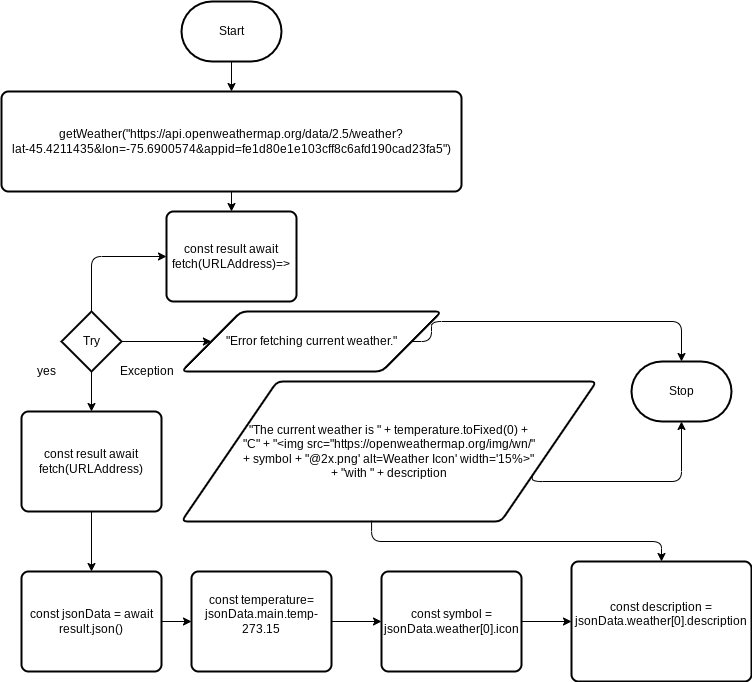

The diagram above was exported from draw.io. Its source (the exported page's mxGraphModel, read from the mxfile embedded in the PNG):
<mxGraphModel dx="1074" dy="741" grid="1" gridSize="10" guides="1" tooltips="1" connect="1" arrows="1" fold="1" page="1" pageScale="1" pageWidth="850" pageHeight="1100" math="0" shadow="0">
  <root>
    <mxCell id="0" />
    <mxCell id="1" parent="0" />
    <mxCell id="7" style="edgeStyle=none;html=1;" parent="1" source="2" target="10" edge="1">
      <mxGeometry relative="1" as="geometry">
        <mxPoint x="255.4545454545455" y="250" as="targetPoint" />
      </mxGeometry>
    </mxCell>
    <mxCell id="2" value="Start" style="strokeWidth=2;html=1;shape=mxgraph.flowchart.terminator;whiteSpace=wrap;" parent="1" vertex="1">
      <mxGeometry x="250" y="150" width="100" height="60" as="geometry" />
    </mxCell>
    <mxCell id="6" value="Stop" style="strokeWidth=2;html=1;shape=mxgraph.flowchart.terminator;whiteSpace=wrap;" parent="1" vertex="1">
      <mxGeometry x="700" y="510" width="100" height="60" as="geometry" />
    </mxCell>
    <mxCell id="10" value="&lt;div&gt;getWeather(&quot;https://api.openweathermap.org/data/2.5/weather?&lt;/div&gt;&lt;div&gt;lat-45.4211435&amp;amp;lon=-75.6900574&amp;amp;appid=fe1d80e1e103cff8c6afd190cad23fa5&quot;)&lt;/div&gt;" style="rounded=1;whiteSpace=wrap;html=1;absoluteArcSize=1;arcSize=14;strokeWidth=2;" vertex="1" parent="1">
      <mxGeometry x="70" y="240" width="460" height="100" as="geometry" />
    </mxCell>
    <mxCell id="11" value="&lt;div&gt;const result await&lt;/div&gt;&lt;div&gt;fetch(URLAddress)=&amp;gt;&lt;/div&gt;" style="rounded=1;whiteSpace=wrap;html=1;absoluteArcSize=1;arcSize=14;strokeWidth=2;" vertex="1" parent="1">
      <mxGeometry x="235" y="360" width="130" height="90" as="geometry" />
    </mxCell>
    <mxCell id="12" style="edgeStyle=none;html=1;exitX=0.5;exitY=1;exitDx=0;exitDy=0;entryX=0.5;entryY=0;entryDx=0;entryDy=0;" edge="1" parent="1" source="10" target="11">
      <mxGeometry relative="1" as="geometry">
        <mxPoint x="350" y="360" as="sourcePoint" />
        <mxPoint x="350" y="390" as="targetPoint" />
      </mxGeometry>
    </mxCell>
    <mxCell id="14" value="Try" style="strokeWidth=2;html=1;shape=mxgraph.flowchart.decision;whiteSpace=wrap;" vertex="1" parent="1">
      <mxGeometry x="130" y="460" width="60" height="60" as="geometry" />
    </mxCell>
    <mxCell id="16" value="yes" style="text;html=1;align=center;verticalAlign=middle;resizable=0;points=[];autosize=1;strokeColor=none;fillColor=none;" vertex="1" parent="1">
      <mxGeometry x="100" y="510" width="30" height="20" as="geometry" />
    </mxCell>
    <mxCell id="17" value="Exception" style="text;html=1;align=center;verticalAlign=middle;resizable=0;points=[];autosize=1;strokeColor=none;fillColor=none;" vertex="1" parent="1">
      <mxGeometry x="180" y="510" width="70" height="20" as="geometry" />
    </mxCell>
    <mxCell id="18" style="edgeStyle=none;html=1;exitX=1;exitY=0.5;exitDx=0;exitDy=0;exitPerimeter=0;" edge="1" parent="1" source="14" target="22">
      <mxGeometry relative="1" as="geometry">
        <mxPoint x="290" y="520" as="sourcePoint" />
        <mxPoint x="220" y="490" as="targetPoint" />
      </mxGeometry>
    </mxCell>
    <mxCell id="22" value="&quot;Error fetching current weather.&quot;" style="shape=parallelogram;html=1;strokeWidth=2;perimeter=parallelogramPerimeter;whiteSpace=wrap;rounded=1;arcSize=12;size=0.23;" vertex="1" parent="1">
      <mxGeometry x="250" y="460" width="260" height="60" as="geometry" />
    </mxCell>
    <mxCell id="25" value="" style="edgeStyle=segmentEdgeStyle;endArrow=classic;html=1;exitX=0.5;exitY=0;exitDx=0;exitDy=0;exitPerimeter=0;entryX=0;entryY=0.5;entryDx=0;entryDy=0;" edge="1" parent="1" source="14" target="11">
      <mxGeometry width="50" height="50" relative="1" as="geometry">
        <mxPoint x="90" y="460" as="sourcePoint" />
        <mxPoint x="210" y="430" as="targetPoint" />
        <Array as="points">
          <mxPoint x="160" y="405" />
        </Array>
      </mxGeometry>
    </mxCell>
    <mxCell id="26" value="&lt;div&gt;const result await&lt;/div&gt;&lt;div&gt;fetch(URLAddress)&lt;/div&gt;" style="rounded=1;whiteSpace=wrap;html=1;absoluteArcSize=1;arcSize=14;strokeWidth=2;" vertex="1" parent="1">
      <mxGeometry x="90" y="560" width="140" height="100" as="geometry" />
    </mxCell>
    <mxCell id="27" style="edgeStyle=none;html=1;exitX=0.5;exitY=1;exitDx=0;exitDy=0;exitPerimeter=0;entryX=0.5;entryY=0;entryDx=0;entryDy=0;" edge="1" parent="1" source="14" target="26">
      <mxGeometry relative="1" as="geometry">
        <mxPoint x="70" y="460" as="sourcePoint" />
        <mxPoint x="70" y="490" as="targetPoint" />
      </mxGeometry>
    </mxCell>
    <mxCell id="28" value="&lt;div&gt;const jsonData = await&lt;/div&gt;&lt;div&gt;result.json()&lt;/div&gt;" style="rounded=1;whiteSpace=wrap;html=1;absoluteArcSize=1;arcSize=14;strokeWidth=2;" vertex="1" parent="1">
      <mxGeometry x="90" y="720" width="140" height="100" as="geometry" />
    </mxCell>
    <mxCell id="29" value="&lt;div&gt;const temperature=&lt;/div&gt;&lt;div&gt;jsonData.main.temp-&lt;/div&gt;&lt;div&gt;273.15&lt;/div&gt;&lt;div&gt;&lt;br&gt;&lt;/div&gt;" style="rounded=1;whiteSpace=wrap;html=1;absoluteArcSize=1;arcSize=14;strokeWidth=2;" vertex="1" parent="1">
      <mxGeometry x="260" y="720" width="140" height="100" as="geometry" />
    </mxCell>
    <mxCell id="30" style="edgeStyle=none;html=1;exitX=0.5;exitY=1;exitDx=0;exitDy=0;entryX=0.5;entryY=0;entryDx=0;entryDy=0;" edge="1" parent="1" source="26" target="28">
      <mxGeometry relative="1" as="geometry">
        <mxPoint x="340" y="630" as="sourcePoint" />
        <mxPoint x="340" y="670" as="targetPoint" />
      </mxGeometry>
    </mxCell>
    <mxCell id="32" style="edgeStyle=none;html=1;exitX=1;exitY=0.5;exitDx=0;exitDy=0;entryX=0;entryY=0.5;entryDx=0;entryDy=0;" edge="1" parent="1" source="28" target="29">
      <mxGeometry relative="1" as="geometry">
        <mxPoint x="300" y="640" as="sourcePoint" />
        <mxPoint x="300" y="680" as="targetPoint" />
      </mxGeometry>
    </mxCell>
    <mxCell id="33" value="&lt;div&gt;&lt;div&gt;const description =&lt;/div&gt;&lt;div&gt;jsonData.weather[0].description&lt;/div&gt;&lt;/div&gt;&lt;div&gt;&lt;br&gt;&lt;/div&gt;" style="rounded=1;whiteSpace=wrap;html=1;absoluteArcSize=1;arcSize=14;strokeWidth=2;" vertex="1" parent="1">
      <mxGeometry x="640" y="710" width="180" height="120" as="geometry" />
    </mxCell>
    <mxCell id="35" value="&lt;div&gt;const symbol =&lt;/div&gt;&lt;div&gt;jsonData.weather[0].icon&lt;/div&gt;" style="rounded=1;whiteSpace=wrap;html=1;absoluteArcSize=1;arcSize=14;strokeWidth=2;" vertex="1" parent="1">
      <mxGeometry x="450" y="720" width="140" height="100" as="geometry" />
    </mxCell>
    <mxCell id="36" style="edgeStyle=none;html=1;exitX=1;exitY=0.5;exitDx=0;exitDy=0;entryX=0;entryY=0.5;entryDx=0;entryDy=0;" edge="1" parent="1" source="29" target="35">
      <mxGeometry relative="1" as="geometry">
        <mxPoint x="420" y="740" as="sourcePoint" />
        <mxPoint x="460" y="740" as="targetPoint" />
      </mxGeometry>
    </mxCell>
    <mxCell id="38" style="edgeStyle=none;html=1;exitX=1;exitY=0.5;exitDx=0;exitDy=0;entryX=0;entryY=0.5;entryDx=0;entryDy=0;" edge="1" parent="1" source="35" target="33">
      <mxGeometry relative="1" as="geometry">
        <mxPoint x="680" y="630" as="sourcePoint" />
        <mxPoint x="720" y="630" as="targetPoint" />
      </mxGeometry>
    </mxCell>
    <mxCell id="39" value="&lt;div&gt;&quot;The current weather is &quot; + temperature.toFixed(0) +&lt;/div&gt;&lt;div&gt;&quot;C&quot; + &quot;&amp;lt;img src=&quot;https://openweathermap.org/img/wn/&quot;&lt;/div&gt;&lt;div&gt;+ symbol + &quot;@2x.png' alt=Weather Icon' width='15%&amp;gt;&quot;&lt;/div&gt;&lt;div&gt;+ &quot;with &quot; + description&lt;/div&gt;" style="shape=parallelogram;html=1;strokeWidth=2;perimeter=parallelogramPerimeter;whiteSpace=wrap;rounded=1;arcSize=12;size=0.23;" vertex="1" parent="1">
      <mxGeometry x="250" y="530" width="415" height="140" as="geometry" />
    </mxCell>
    <mxCell id="43" value="" style="edgeStyle=segmentEdgeStyle;endArrow=classic;html=1;exitX=1;exitY=0.5;exitDx=0;exitDy=0;entryX=0.5;entryY=0;entryDx=0;entryDy=0;entryPerimeter=0;" edge="1" parent="1" source="22" target="6">
      <mxGeometry width="50" height="50" relative="1" as="geometry">
        <mxPoint x="600" y="450" as="sourcePoint" />
        <mxPoint x="730" y="490" as="targetPoint" />
        <Array as="points">
          <mxPoint x="500" y="490" />
          <mxPoint x="500" y="470" />
          <mxPoint x="750" y="470" />
        </Array>
      </mxGeometry>
    </mxCell>
    <mxCell id="44" value="" style="edgeStyle=segmentEdgeStyle;endArrow=classic;html=1;entryX=0.5;entryY=1;entryDx=0;entryDy=0;entryPerimeter=0;exitX=1;exitY=0.75;exitDx=0;exitDy=0;" edge="1" parent="1" source="39" target="6">
      <mxGeometry width="50" height="50" relative="1" as="geometry">
        <mxPoint x="650" y="630" as="sourcePoint" />
        <mxPoint x="739.9000000000001" y="650" as="targetPoint" />
        <Array as="points">
          <mxPoint x="601" y="630" />
          <mxPoint x="750" y="630" />
        </Array>
      </mxGeometry>
    </mxCell>
    <mxCell id="46" value="" style="edgeStyle=segmentEdgeStyle;endArrow=classic;html=1;entryX=0.5;entryY=0;entryDx=0;entryDy=0;exitX=0.458;exitY=0.995;exitDx=0;exitDy=0;exitPerimeter=0;" edge="1" parent="1" source="39" target="33">
      <mxGeometry width="50" height="50" relative="1" as="geometry">
        <mxPoint x="440" y="680" as="sourcePoint" />
        <mxPoint x="749.9000000000001" y="700" as="targetPoint" />
        <Array as="points">
          <mxPoint x="440" y="690" />
          <mxPoint x="730" y="690" />
        </Array>
      </mxGeometry>
    </mxCell>
  </root>
</mxGraphModel>